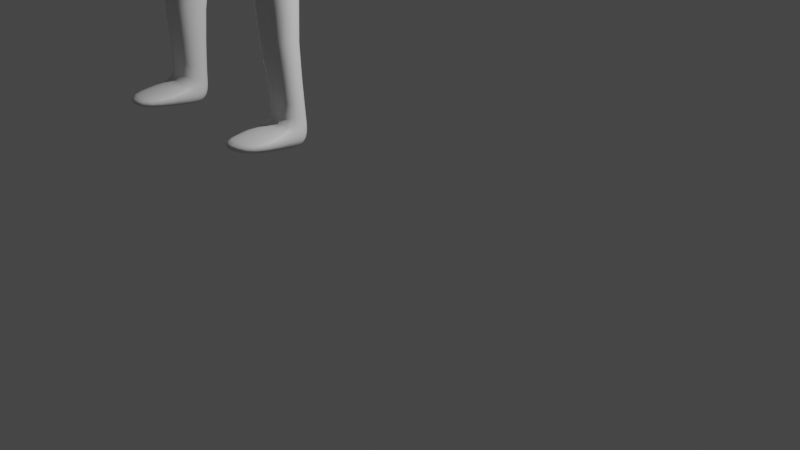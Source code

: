 # Source: person_sitting.blend  (saved by Blender 3.3.6; exported with 4.5.12 LTS)
import bpy
from mathutils import Matrix  # noqa: F401  (used for matrix-valued properties, if any)

bpy.ops.wm.read_factory_settings(use_empty=True)
scene = bpy.context.scene
scene.name = 'Scene'

# ---- collections
col_collection = bpy.data.collections.new('Collection'); scene.collection.children.link(col_collection)

# ---- materials (node trees are filled in below, after node groups)
mat_material = bpy.data.materials.new('Material')
mat_material.alpha_threshold = 0.0
mat_material.use_transparent_shadow = False
mat_material.roughness = 0.5
mat_material.line_color = (0.0, 0.0, 0.0, 1.0)

# ---- material node trees
mat_material.use_nodes = True; mat_material.node_tree.nodes.clear()
_N = mat_material.node_tree.nodes; _L = mat_material.node_tree.links
n0 = _N.new('ShaderNodeOutputMaterial'); n0.name = 'Material Output'; n0.location = (300, 300)
n1 = _N.new('ShaderNodeBsdfPrincipled'); n1.name = 'Principled BSDF'; n1.location = (10, 300)
n1.distribution = 'GGX'
n1.subsurface_method = 'RANDOM_WALK_SKIN'
n1.inputs[3].default_value = 1.45
n1.inputs[27].default_value = (0.0, 0.0, 0.0, 1.0)
n1.inputs[28].default_value = 1.0
_L.new(n1.outputs[0], n0.inputs[0])
n0.is_active_output = True

# ---- world
world_world = bpy.data.worlds.new('World'); scene.world = world_world
world_world.use_nodes = True; world_world.node_tree.nodes.clear()
_N = world_world.node_tree.nodes; _L = world_world.node_tree.links
n0 = _N.new('ShaderNodeOutputWorld'); n0.name = 'World Output'; n0.location = (300, 300)
n1 = _N.new('ShaderNodeBackground'); n1.name = 'Background'; n1.location = (10, 300)
n1.inputs[0].default_value = (0.05088, 0.05088, 0.05088, 1.0)
_L.new(n1.outputs[0], n0.inputs[0])
n0.is_active_output = True
world_world.color = (0.05088, 0.05088, 0.05088)
world_world.use_sun_shadow = False
world_world.sun_shadow_jitter_overblur = 0.0

# ---- cameras
cam_camera = bpy.data.cameras.new('Camera')
cam_camera.clip_end = 100.0
cam_camera.ortho_scale = 7.314

# ---- lights
light_light = bpy.data.lights.new('Light', 'POINT')
light_light.transmission_factor = 0.0
light_light.energy = 1000.0
light_light.shadow_soft_size = 0.1
light_light.shadow_maximum_resolution = 0.006
light_light.use_absolute_resolution = True

# ---- meshes
me_cube = bpy.data.meshes.new('Cube')
me_cube.from_pydata([(0.9446, 0.024, 5.894), (0.7275, 0.3844, 4.809), (0.9558, -0.3767, 5.684), (0.7333, -0.3274, 4.786), (0.0, 0.2494, 6.021), (0.0, 0.5442, 4.81), (0.0, -0.6587, 5.539), (0.0, -0.4821, 4.732), (0.7819, 0.3106, 3.391), (0.9148, 0.1128, 4.149), (0.0, 0.2597, 3.12), (0.0, -0.5556, 3.846), (0.6942, -1.736, 3.664), (0.8821, -2.153, 3.769), (0.3241, -1.627, 3.653), (0.3598, -2.306, 3.778), (0.5558, -1.689, 1.697), (0.4972, -2.013, 1.752), (0.8532, -1.726, 1.708), (0.9076, -2.016, 1.757), (0.787, 0.311, 5.28), (0.0, -0.5664, 4.891), (0.7887, -0.1947, 5.1), (0.0, 0.4592, 5.282), (0.9586, 0.1404, 5.685), (0.9667, -0.2698, 5.492), (1.187, 0.2228, 5.453), (1.19, -0.2033, 5.282), (0.7747, -1.146, 3.74), (0.6132, -1.149, 3.962), (0.8679, -1.203, 3.825), (0.7001, -1.21, 4.057), (0.6888, -1.422, 3.717), (0.5762, -1.365, 3.911), (0.7589, -1.464, 3.765), (0.5943, -1.415, 4.0), (0.9699, -0.04981, 4.263), (1.309, -0.2584, 4.529), (0.9618, -0.003798, 4.088), (1.351, -0.07536, 4.119), (0.5671, -1.735, 1.501), (0.5002, -2.047, 1.555), (0.8562, -1.76, 1.51), (0.9106, -2.05, 1.56), (0.5287, -2.515, 1.732), (0.8921, -2.44, 1.724), (0.5324, -2.532, 1.638), (0.8958, -2.456, 1.629), (0.8641, -1.975, 1.83), (0.8227, -1.738, 1.789), (0.5797, -1.705, 1.78), (0.5351, -1.977, 1.827), (0.2021, -0.5055, 5.813), (0.0, -0.5507, 5.672), (0.2082, -0.1088, 5.956), (0.0, 0.001429, 6.143), (0.3855, -0.5782, 6.255), (0.0, -0.5572, 6.197), (0.3665, -0.3569, 6.447), (0.0, -0.2419, 6.588), (0.5623, -0.3748, 4.235), (0.5415, 0.3543, 4.274), (0.0, 0.543, 4.223), (0.0, -0.4719, 4.149), (0.4731, -0.7942, 6.626), (0.0, -0.4626, 6.181), (0.4616, -0.4609, 6.862), (0.0, -0.3288, 6.977), (0.3972, -1.086, 6.978), (0.0, -1.122, 7.111), (0.3948, -0.7431, 7.199), (0.0, -0.6328, 7.431), (0.2498, -0.8348, 6.272), (0.0, -0.7616, 6.167), (0.3362, -1.113, 6.735), (0.0, -1.156, 6.798), (0.3239, -0.9665, 6.517), (0.0, -0.9782, 6.531), (0.0, -0.2452, 6.417), (0.1926, -0.3051, 6.314), (0.2085, -0.4356, 6.178), (0.4583, -1.644, 3.637), (0.3154, -1.594, 3.893), (0.5314, -1.687, 3.686), (0.3842, -1.636, 3.944), (0.7371, -1.218, 3.699), (0.5641, -1.207, 3.938), (0.8597, -1.296, 3.785), (0.6805, -1.283, 4.03), (0.5625, -1.222, 4.032), (0.6132, -1.256, 4.083), (0.5453, -1.29, 3.982), (0.5909, -1.321, 4.027), (0.4109, -1.388, 4.072), (0.4707, -1.428, 4.13), (0.401, -1.461, 4.01), (0.4532, -1.494, 4.06), (0.705, -1.087, 3.942), (0.7944, -1.086, 3.812), (0.8652, -1.13, 3.861), (0.7731, -1.13, 3.995)], [], [(6, 2, 52, 53), (22, 2, 6, 21), (8, 9, 13, 12), (61, 60, 9, 8), (2, 22, 27, 25), (23, 4, 0, 20), (62, 61, 8, 10), (60, 63, 11, 9), (49, 48, 19, 18), (10, 8, 12, 14), (9, 11, 15, 13), (11, 10, 14, 15), (16, 18, 42, 40), (50, 49, 18, 16), (48, 51, 17, 19), (51, 50, 16, 17), (5, 23, 20, 1), (1, 20, 22, 3), (3, 22, 21, 7), (26, 24, 25, 27), (20, 0, 24, 26), (0, 2, 25, 24), (100, 97, 29, 31), (86, 85, 32, 33), (97, 98, 28, 29), (98, 99, 30, 28), (99, 100, 31, 30), (32, 34, 83, 81), (85, 87, 34, 32), (87, 88, 35, 34), (88, 86, 33, 35), (26, 27, 37, 39), (20, 26, 39, 38), (22, 20, 38, 36), (27, 22, 36, 37), (40, 42, 43, 41), (43, 19, 45, 47), (17, 16, 40, 41), (18, 19, 43, 42), (45, 44, 46, 47), (19, 17, 44, 45), (17, 41, 46, 44), (41, 43, 47, 46), (15, 14, 50, 51), (13, 15, 51, 48), (14, 12, 49, 50), (12, 13, 48, 49), (79, 78, 59, 58), (2, 0, 54, 52), (0, 4, 55, 54), (56, 64, 76, 72), (80, 79, 58, 56), (65, 80, 56, 57), (3, 7, 63, 60), (5, 1, 61, 62), (1, 3, 60, 61), (57, 56, 72, 73), (58, 59, 67, 66), (56, 58, 66, 64), (70, 71, 69, 68), (66, 67, 71, 70), (64, 66, 70, 68), (73, 72, 76, 77), (77, 76, 74, 75), (64, 68, 74, 76), (68, 69, 75, 74), (53, 52, 80, 65), (52, 54, 79, 80), (54, 55, 78, 79), (82, 81, 83, 84), (34, 35, 84, 83), (35, 33, 82, 84), (33, 32, 81, 82), (88, 31, 90, 92), (30, 31, 88, 87), (28, 30, 87, 85), (29, 28, 85, 86), (92, 90, 94, 96), (86, 88, 92, 91), (31, 29, 89, 90), (29, 86, 91, 89), (94, 93, 95, 96), (90, 89, 93, 94), (91, 92, 96, 95), (89, 91, 95, 93), (39, 37, 100, 99), (38, 39, 99, 98), (36, 38, 98, 97), (37, 36, 97, 100)])
me_cube.polygons.foreach_set('use_smooth', [True] * 89)
_uv = me_cube.uv_layers.new(name='UVMap')
_uv.uv.foreach_set('vector', [0.631, 0.9755, 0.625, 0.75, 0.625, 0.75, 0.631, 0.9755, 0.4331, 0.75, 0.625, 0.75, 0.631, 0.9755, 0.4331, 1.0, 0.375, 0.5, 0.375, 0.75, 0.375, 0.75, 0.375, 0.5, 0.375, 0.5, 0.375, 0.75, 0.375, 0.75, 0.375, 0.5, 0.625, 0.75, 0.4331, 0.75, 0.4331, 0.75, 0.625, 0.75, 0.4331, 0.25, 0.625, 0.25, 0.625, 0.5, 0.4331, 0.5, 0.375, 0.25, 0.375, 0.5, 0.375, 0.5, 0.375, 0.25, 0.375, 0.75, 0.375, 1.0, 0.375, 1.0, 0.375, 0.75, 0.375, 0.5, 0.375, 0.75, 0.375, 0.75, 0.375, 0.5, 0.375, 0.25, 0.375, 0.5, 0.375, 0.5, 0.375, 0.25, 0.375, 0.75, 0.375, 1.0, 0.375, 1.0, 0.375, 0.75, 0.0, 0.0, 0.0, 0.0, 0.0, 0.0, 0.0, 0.0, 0.375, 0.25, 0.375, 0.5, 0.375, 0.5, 0.375, 0.25, 0.375, 0.25, 0.375, 0.5, 0.375, 0.5, 0.375, 0.25, 0.375, 0.75, 0.375, 1.0, 0.375, 1.0, 0.375, 0.75, 0.0, 0.0, 0.0, 0.0, 0.0, 0.0, 0.0, 0.0, 0.375, 0.25, 0.4331, 0.25, 0.4331, 0.5, 0.375, 0.5, 0.375, 0.5, 0.4331, 0.5, 0.4331, 0.75, 0.375, 0.75, 0.375, 0.75, 0.4331, 0.75, 0.4331, 1.0, 0.375, 1.0, 0.4331, 0.5, 0.625, 0.5, 0.625, 0.75, 0.4331, 0.75, 0.4331, 0.5, 0.625, 0.5, 0.625, 0.5, 0.4331, 0.5, 0.625, 0.5, 0.625, 0.75, 0.625, 0.75, 0.625, 0.5, 0.4331, 0.75, 0.4331, 0.75, 0.4331, 0.75, 0.4331, 0.75, 0.4331, 0.75, 0.4331, 0.5, 0.4331, 0.5, 0.4331, 0.75, 0.4331, 0.75, 0.4331, 0.5, 0.4331, 0.5, 0.4331, 0.75, 0.4331, 0.5, 0.4331, 0.5, 0.4331, 0.5, 0.4331, 0.5, 0.4331, 0.5, 0.4331, 0.75, 0.4331, 0.75, 0.4331, 0.5, 0.4331, 0.5, 0.4331, 0.5, 0.4331, 0.5, 0.4331, 0.5, 0.4331, 0.5, 0.4331, 0.5, 0.4331, 0.5, 0.4331, 0.5, 0.4331, 0.5, 0.4331, 0.75, 0.4331, 0.75, 0.4331, 0.5, 0.4331, 0.75, 0.4331, 0.75, 0.4331, 0.75, 0.4331, 0.75, 0.4331, 0.5, 0.4331, 0.75, 0.4331, 0.75, 0.4331, 0.5, 0.4331, 0.5, 0.4331, 0.5, 0.4331, 0.5, 0.4331, 0.5, 0.4331, 0.75, 0.4331, 0.5, 0.4331, 0.5, 0.4331, 0.75, 0.4331, 0.75, 0.4331, 0.75, 0.4331, 0.75, 0.4331, 0.75, 0.125, 0.5, 0.375, 0.5, 0.375, 0.75, 0.125, 0.75, 0.375, 0.75, 0.375, 0.75, 0.375, 0.75, 0.375, 0.75, 0.0, 0.0, 0.0, 0.0, 0.0, 0.0, 0.0, 0.0, 0.375, 0.5, 0.375, 0.75, 0.375, 0.75, 0.375, 0.5, 0.375, 0.75, 0.375, 1.0, 0.375, 1.0, 0.375, 0.75, 0.375, 0.75, 0.375, 1.0, 0.375, 1.0, 0.375, 0.75, 0.0, 0.0, 0.0, 0.0, 0.0, 0.0, 0.0, 0.0, 0.125, 0.75, 0.375, 0.75, 0.375, 0.75, 0.125, 0.75, 0.0, 0.0, 0.0, 0.0, 0.0, 0.0, 0.0, 0.0, 0.375, 0.75, 0.375, 1.0, 0.375, 1.0, 0.375, 0.75, 0.375, 0.25, 0.375, 0.5, 0.375, 0.5, 0.375, 0.25, 0.375, 0.5, 0.375, 0.75, 0.375, 0.75, 0.375, 0.5, 0.625, 0.5, 0.625, 0.25, 0.625, 0.25, 0.625, 0.5, 0.625, 0.75, 0.625, 0.5, 0.625, 0.5, 0.625, 0.75, 0.625, 0.5, 0.625, 0.25, 0.625, 0.25, 0.625, 0.5, 0.625, 0.75, 0.625, 0.75, 0.625, 0.75, 0.625, 0.75, 0.625, 0.75, 0.625, 0.5, 0.625, 0.5, 0.625, 0.75, 0.631, 0.9755, 0.625, 0.75, 0.625, 0.75, 0.631, 0.9755, 0.375, 0.75, 0.375, 1.0, 0.375, 1.0, 0.375, 0.75, 0.375, 0.25, 0.375, 0.5, 0.375, 0.5, 0.375, 0.25, 0.375, 0.5, 0.375, 0.75, 0.375, 0.75, 0.375, 0.5, 0.631, 0.9755, 0.625, 0.75, 0.625, 0.75, 0.631, 0.9755, 0.625, 0.5, 0.625, 0.25, 0.625, 0.25, 0.625, 0.5, 0.625, 0.75, 0.625, 0.5, 0.625, 0.5, 0.625, 0.75, 0.625, 0.5, 0.875, 0.5, 0.875, 0.6856, 0.625, 0.75, 0.625, 0.5, 0.625, 0.25, 0.625, 0.25, 0.625, 0.5, 0.625, 0.75, 0.625, 0.5, 0.625, 0.5, 0.625, 0.75, 0.631, 0.9755, 0.625, 0.75, 0.625, 0.75, 0.631, 0.9755, 0.631, 0.9755, 0.625, 0.75, 0.625, 0.75, 0.631, 0.9755, 0.625, 0.75, 0.625, 0.75, 0.625, 0.75, 0.625, 0.75, 0.625, 0.75, 0.875, 0.6856, 0.875, 0.6856, 0.625, 0.75, 0.631, 0.9755, 0.625, 0.75, 0.625, 0.75, 0.631, 0.9755, 0.625, 0.75, 0.625, 0.5, 0.625, 0.5, 0.625, 0.75, 0.625, 0.5, 0.625, 0.25, 0.625, 0.25, 0.625, 0.5, 0.4331, 0.75, 0.4331, 0.5, 0.4331, 0.5, 0.4331, 0.75, 0.4331, 0.5, 0.4331, 0.75, 0.4331, 0.75, 0.4331, 0.5, 0.4331, 0.75, 0.4331, 0.75, 0.4331, 0.75, 0.4331, 0.75, 0.4331, 0.75, 0.4331, 0.5, 0.4331, 0.5, 0.4331, 0.75, 0.4331, 0.75, 0.4331, 0.75, 0.4331, 0.75, 0.4331, 0.75, 0.4331, 0.5, 0.4331, 0.75, 0.4331, 0.75, 0.4331, 0.5, 0.4331, 0.5, 0.4331, 0.5, 0.4331, 0.5, 0.4331, 0.5, 0.4331, 0.75, 0.4331, 0.5, 0.4331, 0.5, 0.4331, 0.75, 0.4331, 0.75, 0.4331, 0.75, 0.4331, 0.75, 0.4331, 0.75, 0.4331, 0.75, 0.4331, 0.75, 0.4331, 0.75, 0.4331, 0.75, 0.4331, 0.75, 0.4331, 0.75, 0.4331, 0.75, 0.4331, 0.75, 0.4331, 0.75, 0.4331, 0.75, 0.4331, 0.75, 0.4331, 0.75, 0.4331, 0.75, 0.4331, 0.75, 0.4331, 0.75, 0.4331, 0.75, 0.4331, 0.75, 0.4331, 0.75, 0.4331, 0.75, 0.4331, 0.75, 0.4331, 0.75, 0.4331, 0.75, 0.4331, 0.75, 0.4331, 0.75, 0.4331, 0.75, 0.4331, 0.75, 0.4331, 0.75, 0.4331, 0.75, 0.4331, 0.5, 0.4331, 0.75, 0.4331, 0.75, 0.4331, 0.5, 0.4331, 0.5, 0.4331, 0.5, 0.4331, 0.5, 0.4331, 0.5, 0.4331, 0.75, 0.4331, 0.5, 0.4331, 0.5, 0.4331, 0.75, 0.4331, 0.75, 0.4331, 0.75, 0.4331, 0.75, 0.4331, 0.75])
me_cube.materials.append(mat_material)
me_cube.use_mirror_vertex_groups = False
me_cube.update()

# ---- objects
ob_cube = bpy.data.objects.new('Cube', me_cube)
ob_light = bpy.data.objects.new('Light', light_light)
ob_camera = bpy.data.objects.new('Camera', cam_camera)

# ---- transforms, parenting, visibility, modifiers, constraints
ob_cube.location = (0.0, 0.0, -3.392)
ob_cube.lock_rotations_4d = False
ob_cube.empty_display_type = 'ARROWS'
ob_cube.lineart.crease_threshold = 0.0
_m = ob_cube.modifiers.new('Mirror', 'MIRROR')
_m.use_clip = True
_m = ob_cube.modifiers.new('Subdivision', 'SUBSURF')
_m.levels = 2
ob_light.location = (4.076, 1.005, 2.512)
ob_light.rotation_euler = (0.6503, 0.05522, 1.866)
ob_light.lock_rotations_4d = False
ob_light.empty_display_type = 'ARROWS'
ob_light.color = (0.0, 0.0, 0.0, 0.0)
ob_light.lineart.crease_threshold = 0.0
ob_camera.location = (7.359, -6.926, 1.566)
ob_camera.rotation_euler = (1.109, 0.0, 0.8149)
ob_camera.lock_rotations_4d = False
ob_camera.empty_display_type = 'ARROWS'
ob_camera.color = (0.0, 0.0, 0.0, 0.0)
ob_camera.display_type = 'WIRE'
ob_camera.lineart.crease_threshold = 0.0

# ---- collection membership
col_collection.objects.link(ob_cube)
col_collection.objects.link(ob_light)
col_collection.objects.link(ob_camera)

# ---- scene / render settings (as saved in the file)
scene.camera = ob_camera
scene.frame_start = 1; scene.frame_end = 250; scene.frame_set(18)
scene.render.engine = 'BLENDER_EEVEE_NEXT'
scene.cycles.sampling_pattern = 'TABULATED_SOBOL'
scene.cycles.use_light_tree = False
scene.view_settings.view_transform = 'Filmic'
bpy.context.view_layer.update()
